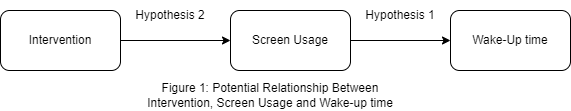

The diagram above was exported from draw.io. Its source (the exported page's mxGraphModel, read from the mxfile embedded in the PNG):
<mxGraphModel dx="870" dy="594" grid="1" gridSize="10" guides="1" tooltips="1" connect="1" arrows="1" fold="1" page="1" pageScale="1" pageWidth="850" pageHeight="1100" math="0" shadow="0">
  <root>
    <mxCell id="0" />
    <mxCell id="1" parent="0" />
    <mxCell id="Zvqp0hO0UmWT1biN_oeV-3" value="" style="edgeStyle=orthogonalEdgeStyle;rounded=0;orthogonalLoop=1;jettySize=auto;html=1;" parent="1" source="Zvqp0hO0UmWT1biN_oeV-1" target="Zvqp0hO0UmWT1biN_oeV-2" edge="1">
      <mxGeometry relative="1" as="geometry" />
    </mxCell>
    <mxCell id="Zvqp0hO0UmWT1biN_oeV-1" value="Intervention" style="rounded=1;whiteSpace=wrap;html=1;" parent="1" vertex="1">
      <mxGeometry x="70" y="250" width="120" height="60" as="geometry" />
    </mxCell>
    <mxCell id="Zvqp0hO0UmWT1biN_oeV-5" value="" style="edgeStyle=orthogonalEdgeStyle;rounded=0;orthogonalLoop=1;jettySize=auto;html=1;" parent="1" source="Zvqp0hO0UmWT1biN_oeV-2" target="Zvqp0hO0UmWT1biN_oeV-4" edge="1">
      <mxGeometry relative="1" as="geometry" />
    </mxCell>
    <mxCell id="Zvqp0hO0UmWT1biN_oeV-2" value="Screen Usage" style="rounded=1;whiteSpace=wrap;html=1;" parent="1" vertex="1">
      <mxGeometry x="300" y="250" width="120" height="60" as="geometry" />
    </mxCell>
    <mxCell id="Zvqp0hO0UmWT1biN_oeV-4" value="Wake-Up time" style="rounded=1;whiteSpace=wrap;html=1;" parent="1" vertex="1">
      <mxGeometry x="520" y="250" width="120" height="60" as="geometry" />
    </mxCell>
    <mxCell id="Zvqp0hO0UmWT1biN_oeV-7" value="Figure 1: Potential Relationship Between Intervention, Screen Usage and Wake-up time" style="text;html=1;strokeColor=none;fillColor=none;align=center;verticalAlign=middle;whiteSpace=wrap;rounded=0;" parent="1" vertex="1">
      <mxGeometry x="200" y="320" width="280" height="30" as="geometry" />
    </mxCell>
    <mxCell id="Bz5wGFCrbwyBkq8oAZfO-1" value="Hypothesis 1" style="text;html=1;strokeColor=none;fillColor=none;align=center;verticalAlign=middle;whiteSpace=wrap;rounded=0;" vertex="1" parent="1">
      <mxGeometry x="430" y="240" width="80" height="30" as="geometry" />
    </mxCell>
    <mxCell id="Bz5wGFCrbwyBkq8oAZfO-4" value="Hypothesis 2" style="text;html=1;strokeColor=none;fillColor=none;align=center;verticalAlign=middle;whiteSpace=wrap;rounded=0;" vertex="1" parent="1">
      <mxGeometry x="200" y="240" width="80" height="30" as="geometry" />
    </mxCell>
  </root>
</mxGraphModel>